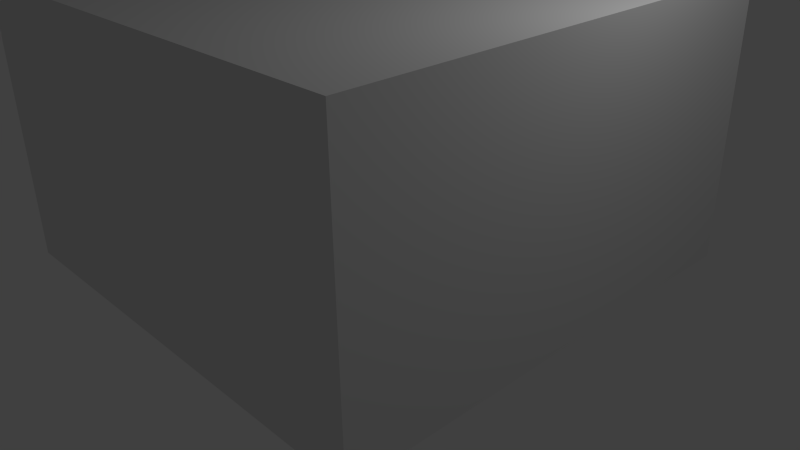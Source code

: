 # Source: StartRoom.blend  (saved by Blender 2.70.0; exported with 4.5.12 LTS)
import bpy
from mathutils import Matrix  # noqa: F401  (used for matrix-valued properties, if any)

bpy.ops.wm.read_factory_settings(use_empty=True)
scene = bpy.context.scene
scene.name = 'Scene'

# ---- collections
col_collection_1 = bpy.data.collections.new('Collection 1'); scene.collection.children.link(col_collection_1)

# ---- materials (node trees are filled in below, after node groups)
mat_material = bpy.data.materials.new('Material')
mat_material.alpha_threshold = 0.0
mat_material.use_transparent_shadow = False
mat_material.roughness = 0.5
mat_material.line_color = (0.0, 0.0, 0.0, 1.0)

# ---- material node trees

# ---- world
world_world = bpy.data.worlds.new('World'); scene.world = world_world
world_world.color = (0.05088, 0.05088, 0.05088)
world_world.use_sun_shadow = False
world_world.sun_shadow_jitter_overblur = 0.0
world_world.cycles.sampling_method = 'MANUAL'
world_world.cycles.sample_map_resolution = 256

# ---- cameras
cam_camera = bpy.data.cameras.new('Camera')
cam_camera.clip_end = 100.0
cam_camera.lens = 35.0
cam_camera.sensor_width = 32.0
cam_camera.sensor_height = 18.0
cam_camera.ortho_scale = 7.314
cam_camera.dof.focus_distance = 0.0
cam_camera.dof.aperture_fstop = 128.0

# ---- lights
light_lamp = bpy.data.lights.new('Lamp', 'POINT')
light_lamp.transmission_factor = 0.0
light_lamp.cutoff_distance = 30.0
light_lamp.energy = 100.0
light_lamp.shadow_buffer_clip_start = 1.001
light_lamp.shadow_soft_size = 0.1
light_lamp.shadow_maximum_resolution = 0.006
light_lamp.use_absolute_resolution = True
light_lamp.cycles.use_multiple_importance_sampling = False

# ---- meshes
me_cube_004 = bpy.data.meshes.new('Cube.004')
me_cube_004.from_pydata([(-1.0, -1.0, 2.17), (-1.0, 1.0, 2.17), (-1.0, 1.0, -1.0), (-1.0, 0.8003, -1.0), (-1.0, 0.8003, 1.815), (-1.0, -0.8003, 1.815), (-1.0, -0.8003, -1.0), (-1.0, -1.0, -1.0), (1.0, -1.0, 2.17), (1.0, -1.0, -1.0), (1.0, 1.0, 2.17), (1.0, 1.0, -1.0), (1.0, 0.8003, -1.0), (1.0, -0.8003, -1.0), (1.0, -0.8003, 1.815), (1.0, 0.8003, 1.815)], [], [(0, 1, 2, 3, 4, 5, 6, 7), (8, 0, 7, 9), (8, 10, 1, 0), (1, 10, 11, 2), (3, 2, 11, 12), (7, 6, 13, 9), (10, 8, 9, 13, 14, 15, 12, 11), (4, 3, 12, 15), (15, 14, 5, 4), (14, 13, 6, 5)])
me_cube_004.use_remesh_preserve_volume = False
me_cube_004.use_remesh_preserve_attributes = False
me_cube_004.use_mirror_vertex_groups = False
me_cube_004.update()
me_cube = bpy.data.meshes.new('Cube')
me_cube.from_pydata([(0.9623, 0.9623, -0.1569), (0.9623, -0.9623, -0.1569), (-0.9623, -0.9623, -0.1569), (-0.9623, 0.9623, -0.1569), (0.9623, 0.9623, 0.9658), (0.9623, -0.9623, 0.9658), (-0.9623, -0.9623, 0.9658), (-0.9623, 0.9623, 0.9658), (0.9623, 0.3333, -0.1569), (0.9623, -0.3333, -0.1569), (-0.9623, -0.3333, -0.1569), (-0.9623, 0.3333, -0.1569), (0.9623, 0.3333, 0.9658), (0.9623, -0.3333, 0.9658), (-0.9623, -0.3333, 0.9658), (-0.9623, 0.3333, 0.9658), (0.9623, 0.9623, 0.8215), (0.9623, -0.9623, 0.8215), (-0.9623, -0.9623, 0.8215), (-0.9623, 0.9623, 0.8215), (0.9623, 0.3333, 0.8215), (0.9623, -0.3333, 0.8215), (-0.9623, -0.3333, 0.8215), (-0.9623, 0.3333, 0.8215)], [], [(9, 10, 2, 1), (21, 17, 5, 13), (17, 18, 6, 5), (23, 19, 7, 15), (16, 19, 3, 0), (0, 3, 11, 8), (8, 11, 10, 9), (16, 20, 12, 4), (20, 21, 13, 12), (18, 22, 14, 6), (9, 1, 17, 21), (1, 2, 18, 17), (11, 3, 19, 23), (4, 7, 19, 16), (0, 8, 20, 16), (8, 9, 21, 20), (2, 10, 22, 18), (14, 22, 23, 15), (13, 5, 6, 14, 15, 7, 4, 12)])
me_cube.materials.append(mat_material)
me_cube.use_remesh_preserve_volume = False
me_cube.use_remesh_preserve_attributes = False
me_cube.use_mirror_vertex_groups = False
me_cube.update()

# ---- objects
ob_door = bpy.data.objects.new('dOOR', me_cube_004)
ob_cube = bpy.data.objects.new('Cube', me_cube)
ob_lamp = bpy.data.objects.new('Lamp', light_lamp)
ob_camera = bpy.data.objects.new('Camera', cam_camera)

# ---- transforms, parenting, visibility, modifiers, constraints
ob_door.location = (-3.446, 0.0, 1.008)
ob_door.scale = (1.0, 1.25, 1.0)
ob_door.lineart.crease_threshold = 0.0
ob_cube.location = (0.0, 2.903e-06, 0.4891)
ob_cube.scale = (3.117, 3.117, 3.117)
ob_cube.lock_rotations_4d = False
ob_cube.empty_display_type = 'ARROWS'
ob_cube.lineart.crease_threshold = 0.0
ob_lamp.location = (4.076, 1.005, 5.904)
ob_lamp.rotation_euler = (0.6503, 0.05522, 1.866)
ob_lamp.lock_rotations_4d = False
ob_lamp.empty_display_type = 'ARROWS'
ob_lamp.color = (0.0, 0.0, 0.0, 0.0)
ob_lamp.lineart.crease_threshold = 0.0
ob_camera.location = (7.481, -6.508, 5.344)
ob_camera.rotation_euler = (1.109, 0.01082, 0.8149)
ob_camera.lock_rotations_4d = False
ob_camera.empty_display_type = 'ARROWS'
ob_camera.color = (0.0, 0.0, 0.0, 0.0)
ob_camera.display_type = 'WIRE'
ob_camera.lineart.crease_threshold = 0.0

# ---- collection membership
col_collection_1.objects.link(ob_door)
col_collection_1.objects.link(ob_cube)
col_collection_1.objects.link(ob_lamp)
col_collection_1.objects.link(ob_camera)

# ---- scene / render settings (as saved in the file)
scene.camera = ob_camera
scene.frame_start = 1; scene.frame_end = 250; scene.frame_set(1)
scene.render.engine = 'BLENDER_EEVEE_NEXT'
scene.render.resolution_percentage = 50
scene.render.dither_intensity = 0.0
scene.cycles.use_denoising = False
scene.cycles.samples = 10
scene.cycles.sampling_pattern = 'TABULATED_SOBOL'
scene.cycles.light_sampling_threshold = 0.0
scene.cycles.use_adaptive_sampling = False
scene.cycles.use_light_tree = False
scene.cycles.blur_glossy = 0.0
scene.cycles.volume_bounces = 1
scene.cycles.pixel_filter_type = 'GAUSSIAN'
scene.cycles.sample_clamp_indirect = 0.0
scene.view_settings.view_transform = 'Standard'
bpy.context.view_layer.update()
